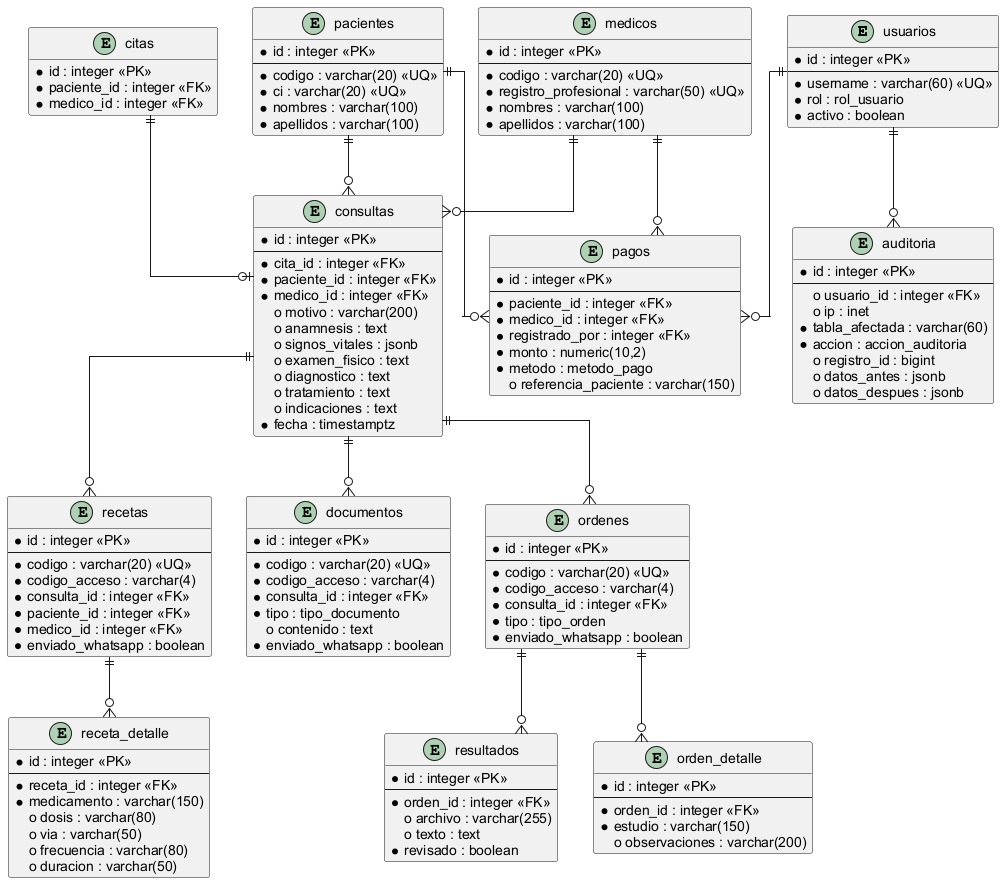

The diagram above was rendered by PlantUML. Its source (embedded in the PNG):
@startuml
skinparam defaultFontName Arial
skinparam shadowing false
skinparam linetype ortho
skinparam entity {
  BackgroundColor #F3FBF6
  BorderColor #2E8B57
  FontColor #0B3C5D
  FontSize 9
}
hide methods
hide stereotypes
entity "usuarios" as usuarios {
  * id : integer <<PK>>
  --
  * username : varchar(60) <<UQ>>
  * rol : rol_usuario
  * activo : boolean
}
entity "pacientes" as pacientes {
  * id : integer <<PK>>
  --
  * codigo : varchar(20) <<UQ>>
  * ci : varchar(20) <<UQ>>
  * nombres : varchar(100)
  * apellidos : varchar(100)
}
entity "medicos" as medicos {
  * id : integer <<PK>>
  --
  * codigo : varchar(20) <<UQ>>
  * registro_profesional : varchar(50) <<UQ>>
  * nombres : varchar(100)
  * apellidos : varchar(100)
}
entity "citas" as citas {
  * id : integer <<PK>>
  * codigo : varchar(20) <<UQ>>
  * paciente_id : integer <<FK>>
  * medico_id : integer <<FK>>
}
entity "consultas" as consultas {
  * id : integer <<PK>>
  --
  * cita_id : integer <<FK>>
  * paciente_id : integer <<FK>>
  * medico_id : integer <<FK>>
  o motivo : varchar(200)
  o anamnesis : text
  o signos_vitales : jsonb
  o examen_fisico : text
  o diagnostico : text
  o tratamiento : text
  o indicaciones : text
  * fecha : timestamptz
}
entity "recetas" as recetas {
  * id : integer <<PK>>
  --
  * codigo : varchar(20) <<UQ>>
  * codigo_acceso : varchar(4)
  * consulta_id : integer <<FK>>
  * paciente_id : integer <<FK>>
  * medico_id : integer <<FK>>
  * enviado_whatsapp : boolean
}
entity "receta_detalle" as rd {
  * id : integer <<PK>>
  --
  * receta_id : integer <<FK>>
  * medicamento : varchar(150)
  o dosis : varchar(80)
  o via : varchar(50)
  o frecuencia : varchar(80)
  o duracion : varchar(50)
}
entity "documentos" as documentos {
  * id : integer <<PK>>
  --
  * codigo : varchar(20) <<UQ>>
  * codigo_acceso : varchar(4)
  * consulta_id : integer <<FK>>
  * tipo : tipo_documento
  o contenido : text
  * enviado_whatsapp : boolean
}
entity "ordenes" as ordenes {
  * id : integer <<PK>>
  --
  * codigo : varchar(20) <<UQ>>
  * codigo_acceso : varchar(4)
  * consulta_id : integer <<FK>>
  * tipo : tipo_orden
  * enviado_whatsapp : boolean
}
entity "orden_detalle" as od {
  * id : integer <<PK>>
  --
  * orden_id : integer <<FK>>
  * estudio : varchar(150)
  o observaciones : varchar(200)
}
entity "resultados" as resultados {
  * id : integer <<PK>>
  --
  * orden_id : integer <<FK>>
  o archivo : varchar(255)
  o texto : text
  * revisado : boolean
}
entity "pagos" as pagos {
  * id : integer <<PK>>
  --
  * paciente_id : integer <<FK>>
  * medico_id : integer <<FK>>
  * registrado_por : integer <<FK>>
  * monto : numeric(10,2)
  * metodo : metodo_pago
  o referencia_paciente : varchar(150)
}
entity "auditoria" as auditoria {
  * id : integer <<PK>>
  --
  o usuario_id : integer <<FK>>
  o ip : inet
  * tabla_afectada : varchar(60)
  * accion : accion_auditoria
  o registro_id : bigint
  o datos_antes : jsonb
  o datos_despues : jsonb
}
citas ||--o| consultas
consultas ||--o{ recetas
recetas ||--o{ rd
consultas ||--o{ documentos
consultas ||--o{ ordenes
ordenes ||--o{ od
ordenes ||--o{ resultados
pacientes ||--o{ consultas
medicos ||--o{ consultas
pacientes ||--o{ pagos
medicos ||--o{ pagos
usuarios ||--o{ pagos
usuarios ||--o{ auditoria
@enduml